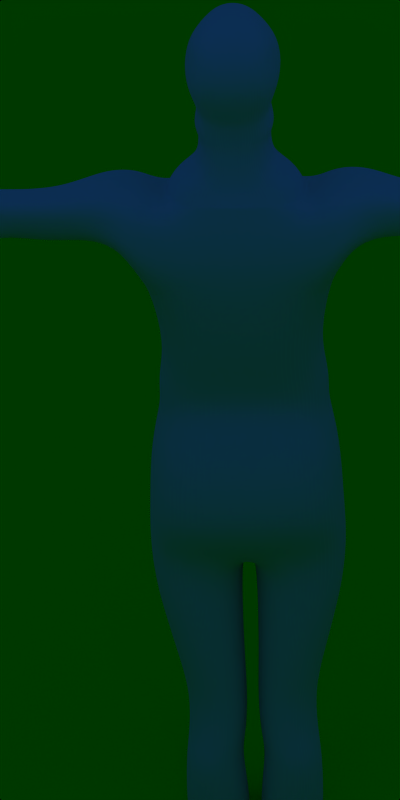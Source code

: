 # Source: step.blend  (saved by Blender 2.49.2; exported with 4.5.12 LTS)
import bpy
from mathutils import Matrix  # noqa: F401  (used for matrix-valued properties, if any)

bpy.ops.wm.read_factory_settings(use_empty=True)
scene = bpy.context.scene
scene.name = 'Scene'

# ---- collections
col_collection_1 = bpy.data.collections.new('Collection 1'); scene.collection.children.link(col_collection_1)
col_collection_2 = bpy.data.collections.new('Collection 2'); scene.collection.children.link(col_collection_2)
col_collection_2.hide_render = True
col_collection_2.hide_viewport = True

# ---- materials (node trees are filled in below, after node groups)
mat_material_001 = bpy.data.materials.new('Material.001')
mat_material_001.alpha_threshold = 0.0
mat_material_001.diffuse_color = (0.0, 1.0, 0.0, 1.0)
mat_material_001.roughness = 0.5
mat_material_001.line_color = (0.0, 0.0, 0.0, 1.0)
mat_material = bpy.data.materials.new('Material')
mat_material.alpha_threshold = 0.0
mat_material.roughness = 0.5
mat_material.line_color = (0.0, 0.0, 0.0, 1.0)

# ---- material node trees

# ---- world
world_world = bpy.data.worlds.new('World'); scene.world = world_world
world_world.color = (0.05656, 0.2208, 0.4)
world_world.use_sun_shadow = False
world_world.sun_shadow_jitter_overblur = 0.0
world_world.cycles.sampling_method = 'MANUAL'
world_world.cycles.sample_map_resolution = 256

# ---- cameras
cam_camera = bpy.data.cameras.new('Camera')
cam_camera.type = 'ORTHO'
cam_camera.passepartout_alpha = 0.2
cam_camera.clip_end = 100.0
cam_camera.lens = 35.0
cam_camera.ortho_scale = 7.314
cam_camera.show_passepartout = False
cam_camera.show_safe_areas = True
cam_camera.dof.focus_distance = 0.0
cam_camera.dof.aperture_fstop = 128.0

# ---- lights
light_spot = bpy.data.lights.new('Spot', 'POINT')
light_spot.transmission_factor = 0.0
light_spot.cutoff_distance = 30.0
light_spot.energy = 100.0
light_spot.shadow_buffer_clip_start = 1.001
light_spot.shadow_soft_size = 1.0
light_spot.shadow_maximum_resolution = 0.006
light_spot.use_absolute_resolution = True
light_spot.cycles.use_multiple_importance_sampling = False

# ---- meshes
me_plane = bpy.data.meshes.new('Plane')
me_plane.from_pydata([(1.0, 1.0, 0.0), (1.0, -1.0, 0.0), (-1.0, -1.0, 0.0), (-1.0, 1.0, 0.0)], [], [(0, 3, 2, 1)])
me_plane.materials.append(mat_material_001)
me_plane.use_remesh_preserve_volume = False
me_plane.use_remesh_preserve_attributes = False
me_plane.use_mirror_vertex_groups = False
me_plane.update()
me_cube = bpy.data.meshes.new('Cube')
me_cube.from_pydata([(0.9382, 0.6398, -0.7147), (-0.9382, 0.6398, -0.7147), (0.9382, -0.4221, -0.7492), (-0.9382, -0.4221, -0.7492), (0.0, -0.4221, -0.7492), (0.0, 0.6398, -0.7147), (0.6758, 0.286, 2.905), (-0.6758, 0.286, 2.905), (0.6758, -0.4998, 2.905), (-0.6758, -0.4998, 2.905), (0.0, -0.4998, 2.877), (0.0, 0.4188, 2.719), (0.9039, 0.7606, 0.2306), (-0.9039, 0.7606, 0.2306), (0.9039, -0.5602, 0.2306), (-0.9039, -0.5602, 0.2306), (0.0, -0.5602, 0.2192), (0.0, 0.7606, 0.2192), (0.7898, 0.8297, 0.5865), (-0.7898, 0.8297, 0.5865), (0.7898, -0.3617, 0.5865), (-0.7898, -0.3617, 0.5865), (0.0, -0.3617, 0.6093), (0.0, 0.8297, 0.6093), (0.8241, 0.7693, 0.8124), (-0.8241, 0.7693, 0.8124), (0.8241, -0.3013, 0.8124), (-0.8241, -0.3013, 0.8124), (0.0, -0.3013, 0.8352), (0.0, 0.7693, 0.8352), (0.7328, 0.752, 1.219), (-0.7328, 0.752, 1.219), (0.7328, -0.4567, 1.237), (-0.7328, -0.4567, 1.237), (0.0, -0.4567, 1.271), (0.0, 0.752, 1.254), (0.8811, 0.7261, 1.978), (-0.8811, 0.7261, 1.978), (0.8811, -0.6206, 1.978), (-0.8811, -0.6206, 1.978), (0.0, -0.6206, 1.978), (0.0, 0.7261, 1.978), (0.9252, 0.6857, -0.3555), (-0.9252, 0.6857, -0.3555), (0.9252, -0.6645, -0.3769), (-0.9252, -0.6645, -0.3769), (0.0, -0.6645, -0.3812), (0.0, 0.6857, -0.3598), (0.7577, 0.5426, 2.435), (-0.7577, 0.5426, 2.435), (0.7577, -0.6361, 2.435), (-0.7577, -0.6361, 2.435), (0.0, -0.6361, 2.441), (0.0, 0.5426, 2.441), (0.03861, 0.5485, -1.144), (-0.03861, 0.5485, -1.144), (0.03861, -0.4501, -1.175), (-0.03861, -0.4501, -1.175), (0.8953, -0.4501, -1.205), (-0.8953, -0.4501, -1.205), (0.8953, 0.5485, -1.174), (-0.8953, 0.5485, -1.174), (0.5709, 0.8538, -5.267), (-0.5709, 0.8538, -5.267), (0.5724, -0.6446, -5.264), (-0.5724, -0.6446, -5.264), (0.05917, -0.6036, -5.283), (-0.05917, -0.6036, -5.283), (0.0576, 0.8948, -5.286), (-0.0576, 0.8948, -5.286), (0.6794, -0.4773, -1.898), (-0.6794, -0.4773, -1.898), (0.6791, 0.372, -1.882), (-0.6791, 0.372, -1.882), (0.03973, 0.372, -1.859), (-0.03973, 0.372, -1.859), (0.04001, -0.4773, -1.875), (-0.04001, -0.4773, -1.875), (0.5958, -0.476, -2.258), (-0.5958, -0.476, -2.258), (0.5954, 0.2689, -2.213), (-0.5954, 0.2689, -2.213), (0.02404, 0.2689, -2.2), (-0.02404, 0.2689, -2.2), (0.02447, -0.476, -2.245), (-0.02447, -0.476, -2.245), (0.6095, -0.5604, -2.611), (-0.6095, -0.5604, -2.611), (0.6089, 0.2367, -2.587), (-0.6089, 0.2367, -2.587), (0.04083, 0.2367, -2.581), (-0.04083, 0.2367, -2.581), (0.04141, -0.5604, -2.605), (-0.04141, -0.5604, -2.605), (0.6423, -0.6233, -2.809), (-0.6423, -0.6233, -2.809), (0.6417, 0.1253, -2.76), (-0.6417, 0.1253, -2.76), (0.09298, 0.1253, -2.749), (-0.09298, 0.1253, -2.749), (0.09362, -0.6233, -2.799), (-0.09362, -0.6233, -2.799), (0.6595, -0.6364, -3.302), (-0.6595, -0.6364, -3.302), (0.6587, 0.05617, -3.29), (-0.6587, 0.05617, -3.29), (0.006121, 0.05617, -3.238), (-0.006121, 0.05617, -3.238), (0.006951, -0.6364, -3.25), (-0.006951, -0.6364, -3.25), (0.3795, -0.4994, -4.573), (-0.3795, -0.4994, -4.573), (0.3783, -0.07169, -4.609), (-0.3783, -0.07169, -4.609), (0.09216, -0.07168, -4.653), (-0.09216, -0.07168, -4.653), (0.09343, -0.4994, -4.617), (-0.09343, -0.4994, -4.617), (0.5731, -0.6232, -3.87), (-0.5731, -0.6232, -3.87), (0.572, -0.0313, -3.831), (-0.572, -0.0313, -3.831), (0.05565, -0.0313, -3.87), (-0.05565, -0.0313, -3.87), (0.0567, -0.6232, -3.908), (-0.0567, -0.6232, -3.908), (0.2498, 3.493, -3.114), (-0.2498, 3.493, -3.114), (0.5242, -0.5188, -4.873), (-0.5242, -0.5188, -4.873), (0.5227, 0.1412, -4.942), (-0.5227, 0.1412, -4.942), (0.06624, 0.172, -4.967), (-0.06624, 0.172, -4.967), (0.06773, -0.488, -4.898), (-0.06773, -0.488, -4.898), (0.5483, -0.619, -5.02), (-0.5483, -0.619, -5.02), (0.5468, 0.8146, -5.149), (-0.5468, 0.8146, -5.149), (0.06192, 0.8505, -5.171), (-0.06192, 0.8505, -5.171), (0.06345, -0.5831, -5.042), (-0.06345, -0.5831, -5.042), (4.828, -0.1075, 2.914), (-4.828, -0.1075, 2.914), (4.828, 0.03699, 2.914), (-4.828, 0.03699, 2.914), (4.775, -0.07067, 2.161), (-4.775, -0.07067, 2.161), (4.775, 0.02458, 2.161), (-4.775, 0.02458, 2.161), (4.397, -0.09076, 3.343), (-4.397, -0.09076, 3.343), (4.397, 0.005545, 3.343), (-4.397, 0.005545, 3.343), (1.057, -0.6206, 2.392), (-1.057, -0.6206, 2.392), (0.9957, -0.6361, 2.667), (-0.9957, -0.6361, 2.667), (0.8426, -0.4998, 3.005), (-0.8426, -0.4998, 3.005), (0.9957, 0.5426, 2.667), (-0.9957, 0.5426, 2.667), (1.057, 0.7261, 2.392), (-1.057, 0.7261, 2.392), (0.8426, 0.286, 3.005), (-0.8426, 0.286, 3.005), (1.713, -0.1709, 2.341), (-1.713, -0.1709, 2.341), (1.666, -0.3073, 2.648), (-1.666, -0.3073, 2.648), (1.608, -0.2454, 2.867), (-1.608, -0.2454, 2.867), (1.666, 0.2281, 2.648), (-1.666, 0.2281, 2.648), (1.713, 0.1821, 2.341), (-1.713, 0.1821, 2.341), (1.608, 0.1116, 2.867), (-1.608, 0.1116, 2.867), (2.16, -0.1658, 2.425), (-2.16, -0.1658, 2.425), (2.157, -0.297, 2.678), (-2.157, -0.297, 2.678), (2.146, -0.2374, 2.865), (-2.146, -0.2374, 2.865), (2.157, 0.2183, 2.678), (-2.157, 0.2183, 2.678), (2.16, 0.174, 2.425), (-2.16, 0.174, 2.425), (2.146, 0.1061, 2.865), (-2.146, 0.1061, 2.865), (2.517, -0.1808, 2.425), (-2.517, -0.1808, 2.425), (2.483, -0.3269, 2.705), (-2.483, -0.3269, 2.705), (2.423, -0.2606, 2.906), (-2.423, -0.2606, 2.906), (2.483, 0.2469, 2.705), (-2.483, 0.2469, 2.705), (2.517, 0.1976, 2.425), (-2.517, 0.1976, 2.425), (2.423, 0.122, 2.906), (-2.423, 0.122, 2.906), (2.884, -0.1884, 2.35), (-2.884, -0.1884, 2.35), (2.884, -0.3226, 2.653), (-2.884, -0.3226, 2.653), (2.883, -0.2617, 2.881), (-2.883, -0.2617, 2.881), (2.884, 0.2041, 2.653), (-2.884, 0.2041, 2.653), (2.884, 0.1589, 2.35), (-2.884, 0.1589, 2.35), (2.883, 0.08947, 2.881), (-2.883, 0.08947, 2.881), (3.506, -0.07771, 2.483), (-3.506, -0.07771, 2.483), (3.507, -0.1803, 2.702), (-3.507, -0.1803, 2.702), (3.488, -0.1337, 2.881), (-3.488, -0.1337, 2.881), (3.507, 0.2225, 2.702), (-3.507, 0.2225, 2.702), (3.506, 0.1879, 2.483), (-3.506, 0.1879, 2.483), (3.488, 0.1348, 2.881), (-3.488, 0.1348, 2.881), (3.913, -0.03951, 2.505), (-3.913, -0.03951, 2.505), (3.913, -0.1483, 2.654), (-3.913, -0.1483, 2.654), (3.807, -0.0989, 2.886), (-3.807, -0.0989, 2.886), (3.913, 0.2787, 2.654), (-3.913, 0.2787, 2.654), (3.913, 0.2421, 2.505), (-3.913, 0.2421, 2.505), (3.807, 0.1858, 2.886), (-3.807, 0.1858, 2.886), (1.348, -0.255, 2.37), (-1.348, -0.255, 2.37), (1.281, -0.438, 2.745), (-1.281, -0.438, 2.745), (1.178, -0.3549, 3.019), (-1.178, -0.3549, 3.019), (1.281, 0.4487, 2.745), (-1.281, 0.4487, 2.745), (1.348, 0.5696, 2.37), (-1.348, 0.5696, 2.37), (1.178, 0.2524, 3.019), (-1.178, 0.2524, 3.019), (2.343, -0.3359, 2.374), (-2.343, -0.3359, 2.374), (2.308, -0.3463, 2.691), (-2.308, -0.3463, 2.691), (2.275, -0.2828, 2.884), (-2.275, -0.2828, 2.884), (2.308, 0.2031, 2.691), (-2.308, 0.2031, 2.691), (2.343, 0.1559, 2.374), (-2.343, 0.1559, 2.374), (2.275, 0.08349, 2.884), (-2.275, 0.08349, 2.884), (2.704, -0.1979, 2.366), (-2.704, -0.1979, 2.366), (2.687, -0.3609, 2.702), (-2.687, -0.3609, 2.702), (2.663, -0.2869, 2.936), (-2.663, -0.2869, 2.936), (2.687, 0.2795, 2.702), (-2.687, 0.2795, 2.702), (2.704, 0.2245, 2.366), (-2.704, 0.2245, 2.366), (2.663, 0.14, 2.936), (-2.663, 0.14, 2.936), (0.0, -0.4998, 2.877), (0.0, 0.3584, 2.868), (0.6758, -0.4998, 2.905), (-0.6758, -0.4998, 2.905), (0.6758, 0.286, 2.905), (-0.6758, 0.286, 2.905), (0.3436, -0.3207, 3.413), (-0.3436, -0.3207, 3.413), (0.3436, 0.3841, 3.413), (-0.3436, 0.3841, 3.413), (0.0, 0.3841, 3.299), (0.0, -0.3207, 3.299), (0.362, 0.3253, 3.171), (-0.362, 0.3253, 3.171), (0.362, -0.3747, 3.171), (-0.362, -0.3747, 3.171), (0.0, 0.4023, 3.088), (0.0, -0.3747, 3.088), (0.5846, 0.3351, 3.059), (-0.5846, 0.3351, 3.059), (0.5846, -0.4336, 3.059), (-0.5846, -0.4336, 3.059), (0.0, 0.3351, 2.978), (0.0, -0.4226, 2.97), (0.4259, -0.3207, 3.536), (-0.4259, -0.3207, 3.536), (0.0, -0.3207, 3.392), (0.28, 0.6389, 3.407), (-0.28, 0.6389, 3.407), (0.0, 0.6389, 3.264), (0.2363, -0.1074, 4.581), (-0.2363, -0.1074, 4.581), (0.1653, 0.4387, 4.536), (-0.1653, 0.4387, 4.536), (0.0, 0.4387, 4.629), (0.0, -0.1074, 4.674), (0.3017, 0.6755, 3.486), (-0.3017, 0.6755, 3.486), (0.4511, -0.3194, 3.605), (-0.4511, -0.3194, 3.605), (0.0, 0.6755, 3.335), (0.0, -0.3194, 3.453), (0.2477, 0.6828, 3.674), (-0.2477, 0.6828, 3.674), (0.4182, -0.3344, 3.727), (-0.4182, -0.3344, 3.727), (0.0, 0.6828, 3.56), (0.0, -0.3344, 3.613), (0.301, 0.7317, 3.801), (-0.301, 0.7317, 3.801), (0.4289, -0.3838, 3.807), (-0.4289, -0.3838, 3.807), (0.0, 0.9946, 3.656), (0.0, -0.3838, 3.712), (0.451, 0.6522, 4.002), (-0.451, 0.6522, 4.002), (0.487, -0.5042, 4.027), (-0.487, -0.5042, 4.027), (0.0, 0.6522, 3.96), (0.0, -0.5041, 3.984), (0.4633, 0.7001, 4.096), (-0.4633, 0.7001, 4.096), (0.4336, -0.4637, 4.294), (-0.4336, -0.4637, 4.294), (0.0, 0.7001, 4.05), (0.0, -0.4636, 4.248), (0.3628, 0.6185, 4.281), (-0.3628, 0.6185, 4.281), (0.4233, -0.3375, 4.445), (-0.4233, -0.3375, 4.445), (0.0, 0.6185, 4.31), (0.0, -0.3375, 4.473)], [], [(12, 18, 20, 14), (21, 19, 13, 15), (14, 20, 22, 16), (22, 21, 15, 16), (18, 12, 17, 23), (17, 13, 19, 23), (18, 24, 26, 20), (27, 25, 19, 21), (20, 26, 28, 22), (28, 27, 21, 22), (24, 18, 23, 29), (23, 19, 25, 29), (24, 30, 32, 26), (33, 31, 25, 27), (26, 32, 34, 28), (34, 33, 27, 28), (30, 24, 29, 35), (29, 25, 31, 35), (30, 36, 38, 32), (39, 37, 31, 33), (32, 38, 40, 34), (40, 39, 33, 34), (36, 30, 35, 41), (35, 31, 37, 41), (0, 42, 44, 2), (45, 43, 1, 3), (42, 12, 14, 44), (15, 13, 43, 45), (2, 44, 46, 4), (46, 45, 3, 4), (44, 14, 16, 46), (16, 15, 45, 46), (12, 42, 47, 17), (47, 43, 13, 17), (42, 0, 5, 47), (5, 1, 43, 47), (38, 50, 52, 40), (52, 51, 39, 40), (50, 8, 10, 52), (10, 9, 51, 52), (6, 48, 53, 11), (53, 49, 7, 11), (48, 36, 41, 53), (41, 37, 49, 53), (4, 5, 54, 56), (55, 5, 4, 57), (2, 4, 56, 58), (57, 4, 3, 59), (5, 0, 60, 54), (61, 1, 5, 55), (0, 2, 58, 60), (59, 3, 1, 61), (62, 64, 66, 68), (67, 65, 63, 69), (58, 70, 72, 60), (73, 71, 59, 61), (60, 72, 74, 54), (75, 73, 61, 55), (56, 76, 70, 58), (71, 77, 57, 59), (54, 74, 76, 56), (77, 75, 55, 57), (70, 78, 80, 72), (81, 79, 71, 73), (72, 80, 82, 74), (83, 81, 73, 75), (76, 84, 78, 70), (79, 85, 77, 71), (74, 82, 84, 76), (85, 83, 75, 77), (78, 86, 88, 80), (89, 87, 79, 81), (80, 88, 90, 82), (91, 89, 81, 83), (84, 92, 86, 78), (87, 93, 85, 79), (82, 90, 92, 84), (93, 91, 83, 85), (86, 94, 96, 88), (97, 95, 87, 89), (88, 96, 98, 90), (99, 97, 89, 91), (92, 100, 94, 86), (95, 101, 93, 87), (90, 98, 100, 92), (101, 99, 91, 93), (94, 102, 104, 96), (105, 103, 95, 97), (96, 104, 106, 98), (107, 105, 97, 99), (100, 108, 102, 94), (103, 109, 101, 95), (98, 106, 108, 100), (109, 107, 99, 101), (102, 118, 120, 104), (121, 119, 103, 105), (118, 110, 112, 120), (113, 111, 119, 121), (104, 120, 122, 106), (123, 121, 105, 107), (120, 112, 114, 122), (115, 113, 121, 123), (108, 124, 118, 102), (119, 125, 109, 103), (124, 116, 110, 118), (111, 117, 125, 119), (106, 122, 124, 108), (125, 123, 107, 109), (122, 114, 116, 124), (117, 115, 123, 125), (110, 128, 130, 112), (131, 129, 111, 113), (112, 130, 132, 114), (133, 131, 113, 115), (116, 134, 128, 110), (129, 135, 117, 111), (114, 132, 134, 116), (135, 133, 115, 117), (128, 136, 138, 130), (139, 137, 129, 131), (136, 64, 62, 138), (63, 65, 137, 139), (130, 138, 140, 132), (141, 139, 131, 133), (138, 62, 68, 140), (69, 63, 139, 141), (134, 142, 136, 128), (137, 143, 135, 129), (142, 66, 64, 136), (65, 67, 143, 137), (132, 140, 142, 134), (143, 141, 133, 135), (140, 68, 66, 142), (67, 69, 141, 143), (150, 146, 144, 148), (145, 147, 151, 149), (146, 154, 152, 144), (153, 155, 147, 145), (38, 156, 158, 50), (159, 157, 39, 51), (50, 158, 160, 8), (161, 159, 51, 9), (48, 162, 164, 36), (165, 163, 49, 37), (6, 166, 162, 48), (163, 167, 7, 49), (36, 164, 156, 38), (157, 165, 37, 39), (8, 160, 166, 6), (167, 161, 9, 7), (168, 180, 182, 170), (183, 181, 169, 171), (170, 182, 184, 172), (185, 183, 171, 173), (174, 186, 188, 176), (189, 187, 175, 177), (178, 190, 186, 174), (187, 191, 179, 175), (176, 188, 180, 168), (181, 189, 177, 169), (172, 184, 190, 178), (191, 185, 173, 179), (204, 216, 218, 206), (219, 217, 205, 207), (206, 218, 220, 208), (221, 219, 207, 209), (210, 222, 224, 212), (225, 223, 211, 213), (214, 226, 222, 210), (223, 227, 215, 211), (212, 224, 216, 204), (217, 225, 213, 205), (208, 220, 226, 214), (227, 221, 209, 215), (216, 228, 230, 218), (231, 229, 217, 219), (228, 148, 144, 230), (145, 149, 229, 231), (218, 230, 232, 220), (233, 231, 219, 221), (230, 144, 152, 232), (153, 145, 231, 233), (222, 234, 236, 224), (237, 235, 223, 225), (234, 146, 150, 236), (151, 147, 235, 237), (226, 238, 234, 222), (235, 239, 227, 223), (238, 154, 146, 234), (147, 155, 239, 235), (224, 236, 228, 216), (229, 237, 225, 217), (236, 150, 148, 228), (149, 151, 237, 229), (220, 232, 238, 226), (239, 233, 221, 227), (232, 152, 154, 238), (155, 153, 233, 239), (156, 240, 242, 158), (243, 241, 157, 159), (240, 168, 170, 242), (171, 169, 241, 243), (158, 242, 244, 160), (245, 243, 159, 161), (242, 170, 172, 244), (173, 171, 243, 245), (162, 246, 248, 164), (249, 247, 163, 165), (246, 174, 176, 248), (177, 175, 247, 249), (166, 250, 246, 162), (247, 251, 167, 163), (250, 178, 174, 246), (175, 179, 251, 247), (164, 248, 240, 156), (241, 249, 165, 157), (248, 176, 168, 240), (169, 177, 249, 241), (160, 244, 250, 166), (251, 245, 161, 167), (244, 172, 178, 250), (179, 173, 245, 251), (180, 252, 254, 182), (255, 253, 181, 183), (252, 192, 194, 254), (195, 193, 253, 255), (182, 254, 256, 184), (257, 255, 183, 185), (254, 194, 196, 256), (197, 195, 255, 257), (186, 258, 260, 188), (261, 259, 187, 189), (258, 198, 200, 260), (201, 199, 259, 261), (190, 262, 258, 186), (259, 263, 191, 187), (262, 202, 198, 258), (199, 203, 263, 259), (188, 260, 252, 180), (253, 261, 189, 181), (260, 200, 192, 252), (193, 201, 261, 253), (184, 256, 262, 190), (263, 257, 185, 191), (256, 196, 202, 262), (203, 197, 257, 263), (192, 264, 266, 194), (267, 265, 193, 195), (264, 204, 206, 266), (207, 205, 265, 267), (194, 266, 268, 196), (269, 267, 195, 197), (266, 206, 208, 268), (209, 207, 267, 269), (198, 270, 272, 200), (273, 271, 199, 201), (270, 210, 212, 272), (213, 211, 271, 273), (202, 274, 270, 198), (271, 275, 203, 199), (274, 214, 210, 270), (211, 215, 275, 271), (200, 272, 264, 192), (265, 273, 201, 193), (272, 212, 204, 264), (205, 213, 273, 265), (196, 268, 274, 202), (275, 269, 197, 203), (268, 208, 214, 274), (215, 209, 269, 275), (10, 8, 278, 276), (279, 9, 10, 276), (6, 11, 277, 280), (277, 11, 7, 281), (8, 6, 280, 278), (281, 7, 9, 279), (288, 284, 282, 290), (283, 285, 289, 291), (292, 286, 284, 288), (285, 286, 292, 289), (290, 282, 287, 293), (287, 283, 291, 293), (280, 294, 296, 278), (297, 295, 281, 279), (294, 288, 290, 296), (291, 289, 295, 297), (277, 298, 294, 280), (295, 298, 277, 281), (298, 292, 288, 294), (289, 292, 298, 295), (278, 296, 299, 276), (299, 297, 279, 276), (296, 290, 293, 299), (293, 291, 297, 299), (287, 282, 300, 302), (301, 283, 287, 302), (284, 286, 305, 303), (305, 286, 285, 304), (282, 284, 303, 300), (304, 285, 283, 301), (308, 310, 311, 306), (311, 310, 309, 307), (303, 312, 314, 300), (315, 313, 304, 301), (305, 316, 312, 303), (313, 316, 305, 304), (300, 314, 317, 302), (317, 315, 301, 302), (312, 318, 320, 314), (321, 319, 313, 315), (316, 322, 318, 312), (319, 322, 316, 313), (314, 320, 323, 317), (323, 321, 315, 317), (318, 324, 326, 320), (327, 325, 319, 321), (322, 328, 324, 318), (325, 328, 322, 319), (320, 326, 329, 323), (329, 327, 321, 323), (324, 330, 332, 326), (333, 331, 325, 327), (328, 334, 330, 324), (331, 334, 328, 325), (326, 332, 335, 329), (335, 333, 327, 329), (330, 336, 338, 332), (339, 337, 331, 333), (334, 340, 336, 330), (337, 340, 334, 331), (332, 338, 341, 335), (341, 339, 333, 335), (336, 342, 344, 338), (345, 343, 337, 339), (342, 308, 306, 344), (307, 309, 343, 345), (340, 346, 342, 336), (343, 346, 340, 337), (346, 310, 308, 342), (309, 310, 346, 343), (338, 344, 347, 341), (347, 345, 339, 341), (344, 306, 311, 347), (311, 307, 345, 347)])
me_cube.materials.append(mat_material)
me_cube.use_remesh_preserve_volume = False
me_cube.use_remesh_preserve_attributes = False
me_cube.use_mirror_vertex_groups = False
me_cube.update()
arm_armature = bpy.data.armatures.new('Armature')  # bones are not reproduced

# ---- objects
ob_plane = bpy.data.objects.new('Plane', me_plane)
ob_armature = bpy.data.objects.new('Armature', arm_armature)
ob_cube = bpy.data.objects.new('Cube', me_cube)
ob_lamp = bpy.data.objects.new('Lamp', light_spot)
ob_camera = bpy.data.objects.new('Camera', cam_camera)

# ---- transforms, parenting, visibility, modifiers, constraints
ob_plane.location = (0.0, 0.0, -3.273)
ob_plane.scale = (21.41, 21.41, 21.41)
ob_plane.lock_rotations_4d = False
ob_plane.empty_display_type = 'ARROWS'
ob_plane.lineart.crease_threshold = 0.0
ob_armature.location = (0.0, -0.9183, 0.7735)
ob_armature.rotation_euler = (-1.571, -0.0, 0.0)
ob_armature.lock_rotations_4d = False
ob_armature.empty_display_type = 'ARROWS'
ob_armature.lineart.crease_threshold = 0.0
ob_cube.location = (0.0, 0.0502, 0.0)
ob_cube.lock_rotations_4d = False
ob_cube.empty_display_type = 'ARROWS'
ob_cube.color = (0.0, 0.0, 0.0, 1.0)
ob_cube.show_wire = True
ob_cube.lineart.crease_threshold = 0.0
_vg = ob_cube.vertex_groups.new(name='Bone.001')
for _i, _w in zip([24, 25, 26, 27, 28, 29, 30, 31, 32, 33, 34, 35], [1.0, 0.9997, 1.0, 1.0, 1.0, 1.0, 0.9962, 0.9981, 0.9959, 0.9756, 1.0, 0.9999]): _vg.add([_i], _w, 'REPLACE')
_vg = ob_cube.vertex_groups.new(name='Bone.002')
for _i, _w in zip([30, 31, 32, 33, 34, 35, 36, 37, 38, 39, 40, 41], [1.0, 0.9994, 0.9996, 0.9954, 1.0, 0.9999, 0.9999, 1.0, 0.9992, 0.9986, 1.0, 1.0]): _vg.add([_i], _w, 'REPLACE')
_vg = ob_cube.vertex_groups.new(name='Bone.003')
for _i, _w in zip([36, 37, 38, 39, 40, 41, 48, 49, 50, 51, 52, 53], [1.0, 1.0, 1.0, 1.0, 1.0, 1.0, 0.9503, 0.979, 0.9997, 0.9994, 1.0, 1.0]): _vg.add([_i], _w, 'REPLACE')
_vg = ob_cube.vertex_groups.new(name='Bone.004')
for _i, _w in zip([6, 7, 8, 9, 10, 11, 37, 41, 48, 49, 50, 51, 52, 53, 276, 277, 278, 279, 280, 281, 294, 296, 297, 298, 299], [1.0, 1.0, 1.0, 1.0, 1.0, 1.0, 0.0, 1.0, 0.9996, 1.0, 1.0, 1.0, 1.0, 1.0, 1.0, 1.0, 1.0, 1.0, 1.0, 1.0, 1.0, 1.0, 1.0, 1.0, 1.0]): _vg.add([_i], _w, 'REPLACE')
_vg = ob_cube.vertex_groups.new(name='Bone.005')
for _i, _w in zip([8, 9, 277, 278, 279, 282, 283, 286, 287, 288, 289, 290, 291, 292, 293, 294, 295, 296, 297, 298, 299, 300, 301, 302, 304, 317], [1.0, 1.0, 1.0, 1.0, 1.0, 1.0, 1.0, 0.102, 1.0, 1.0, 1.0, 1.0, 1.0, 1.0, 1.0, 1.0, 1.0, 1.0, 1.0, 1.0, 1.0, 1.0, 1.0, 1.0, 1.0, 1.0]): _vg.add([_i], _w, 'REPLACE')
_vg = ob_cube.vertex_groups.new(name='Bone.006')
for _i, _w in zip([144, 146, 148, 152, 154, 284, 285, 300, 301, 303, 304, 305, 306, 307, 308, 309, 310, 311, 312, 313, 314, 315, 316, 318, 319, 320, 321, 322, 323, 324, 325, 326, 327, 328, 329, 330, 331, 332, 333, 334, 335, 336, 337, 338, 339, 340, 341, 342, 343, 344, 345, 346, 347], [0.0, 0.0, 0.0, 0.0, 0.0, 1.0, 1.0, 1.0, 1.0, 1.0, 1.0, 1.0, 1.0, 1.0, 1.0, 1.0, 1.0, 1.0, 1.0, 1.0, 1.0, 1.0, 1.0, 1.0, 1.0, 1.0, 1.0, 1.0, 1.0, 1.0, 1.0, 1.0, 1.0, 1.0, 1.0, 1.0, 1.0, 1.0, 1.0, 1.0, 1.0, 1.0, 1.0, 1.0, 1.0, 1.0, 1.0, 1.0, 1.0, 1.0, 1.0, 1.0, 1.0]): _vg.add([_i], _w, 'REPLACE')
_vg = ob_cube.vertex_groups.new(name='Bone.012')
for _i, _w in zip([157, 159, 161, 163, 165, 167, 169, 171, 173, 175, 177, 179, 181, 183, 185, 187, 189, 191, 201, 241, 243, 245, 247, 249, 251, 253, 255, 257, 259, 261, 263, 282, 283, 284, 285, 286, 288, 289, 292, 300, 303, 304, 305, 312, 313, 316, 318, 319, 322, 324, 325, 328], [1.0, 1.0, 1.0, 1.0, 1.0, 1.0, 1.0, 1.0, 1.0, 1.0, 1.0, 1.0, 1.0, 1.0, 1.0, 1.0, 1.0, 1.0, 0.0, 1.0, 1.0, 1.0, 1.0, 1.0, 1.0, 1.0, 1.0, 1.0, 1.0, 1.0, 1.0, 0.0, 0.0, 0.0, 0.0, 0.0, 0.0, 0.0, 0.0, 0.0, 0.0, 0.0, 0.0, 0.0, 0.0, 0.0, 0.0, 0.0, 0.0, 0.0, 0.0, 0.0]): _vg.add([_i], _w, 'REPLACE')
_vg = ob_cube.vertex_groups.new(name='Bone.013')
for _i, _w in zip([193, 195, 197, 199, 201, 203, 205, 207, 209, 211, 213, 215, 217, 219, 221, 223, 225, 227, 229, 231, 233, 235, 237, 239, 261, 265, 267, 269, 271, 273, 275], [1.0, 1.0, 1.0, 1.0, 1.0, 1.0, 1.0, 1.0, 1.0, 1.0, 1.0, 1.0, 1.0, 1.0, 1.0, 1.0, 1.0, 1.0, 1.0, 1.0, 1.0, 1.0, 1.0, 1.0, 0.0, 1.0, 1.0, 1.0, 1.0, 1.0, 1.0]): _vg.add([_i], _w, 'REPLACE')
_vg = ob_cube.vertex_groups.new(name='Bone.014')
_vg.add([145, 147, 149, 151, 153, 155, 229, 231, 233, 235, 237, 239], 1.0, 'REPLACE')
_vg = ob_cube.vertex_groups.new(name='Bone.007')
for _i, _w in zip([6, 8, 36, 38, 48, 50, 156, 158, 160, 162, 164, 166, 278, 280, 294, 296], [1.0, 1.0, 1.0, 1.0, 1.0, 1.0, 1.0, 1.0, 1.0, 0.0, 1.0, 0.0, 1.0, 1.0, 1.0, 1.0]): _vg.add([_i], _w, 'REPLACE')
_vg = ob_cube.vertex_groups.new(name='Bone.011')
_vg.add([7, 9, 37, 39, 49, 51, 157, 159, 161, 163, 165, 167, 279, 281, 295, 297], 1.0, 'REPLACE')
_vg = ob_cube.vertex_groups.new(name='Bone.008')
for _i, _w in zip([4, 6, 14, 44, 156, 158, 160, 162, 164, 166, 168, 170, 172, 174, 176, 178, 180, 182, 184, 186, 188, 190, 240, 242, 244, 246, 248, 250, 252, 254, 256, 258, 260, 262, 280], [0.0, 0.09412, 0.0, 0.0, 1.0, 1.0, 1.0, 1.0, 1.0, 1.0, 1.0, 1.0, 1.0, 1.0, 1.0, 1.0, 1.0, 1.0, 1.0, 1.0, 1.0, 1.0, 1.0, 1.0, 1.0, 1.0, 1.0, 1.0, 1.0, 1.0, 1.0, 1.0, 1.0, 1.0, 0.09412]): _vg.add([_i], _w, 'REPLACE')
_vg = ob_cube.vertex_groups.new(name='Bone.009')
_vg.add([192, 194, 196, 198, 200, 202, 204, 206, 208, 210, 212, 214, 216, 218, 220, 222, 224, 226, 228, 230, 232, 234, 236, 238, 264, 266, 268, 270, 272, 274], 1.0, 'REPLACE')
_vg = ob_cube.vertex_groups.new(name='Bone.010')
_vg.add([144, 146, 148, 150, 152, 154, 228, 230, 232, 234, 236, 238], 1.0, 'REPLACE')
_vg = ob_cube.vertex_groups.new(name='Bone.015')
_vg.add([12, 13, 14, 15, 16, 17, 18, 19, 20, 21, 22, 23, 24, 25, 26, 27, 28, 29], 1.0, 'REPLACE')
_vg = ob_cube.vertex_groups.new(name='Bone.016')
_vg.add([12, 13, 14, 15, 16, 17, 42, 43, 44, 45, 46, 47], 1.0, 'REPLACE')
_vg = ob_cube.vertex_groups.new(name='Bone.017')
_vg.add([0, 2, 4, 5, 42, 44, 46, 47], 1.0, 'REPLACE')
_vg = ob_cube.vertex_groups.new(name='Bone.018')
_vg.add([1, 3, 4, 5, 43, 45, 46, 47], 1.0, 'REPLACE')
_vg = ob_cube.vertex_groups.new(name='Bone.020')
for _i, _w in zip([1, 3, 4, 5, 13, 15, 43, 45, 55, 57, 59, 61, 71, 73, 75, 77, 79, 81, 83, 85, 87, 89, 91, 92, 93], [1.0, 1.0, 1.0, 1.0, 0.5, 0.5, 0.5, 0.6431, 1.0, 1.0, 1.0, 1.0, 1.0, 1.0, 1.0, 1.0, 1.0, 1.0, 1.0, 1.0, 1.0, 1.0, 1.0, 0.0, 1.0]): _vg.add([_i], _w, 'REPLACE')
_vg = ob_cube.vertex_groups.new(name='Bone.022')
for _i, _w in zip([79, 81, 82, 83, 84, 85, 87, 89, 91, 93, 95, 97, 99, 101, 103, 105, 107, 109, 111, 113, 115, 117, 119, 121, 123, 125, 129, 131, 133, 135, 137], [0.5, 0.0, 0.0, 0.0, 0.0, 0.4098, 1.0, 1.0, 1.0, 1.0, 1.0, 1.0, 1.0, 0.9059, 1.0, 1.0, 1.0, 1.0, 1.0, 1.0, 1.0, 1.0, 1.0, 1.0, 1.0, 1.0, 1.0, 1.0, 1.0, 1.0, 0.0]): _vg.add([_i], _w, 'REPLACE')
_vg = ob_cube.vertex_groups.new(name='Bone.019')
for _i, _w in zip([0, 2, 4, 5, 12, 14, 42, 44, 54, 55, 56, 57, 58, 60, 70, 72, 74, 76, 78, 80, 82, 84, 86, 88, 90, 92], [1.0, 1.0, 1.0, 1.0, 0.5, 0.5, 0.5, 0.5, 1.0, 0.0, 1.0, 0.0, 1.0, 1.0, 1.0, 1.0, 1.0, 1.0, 1.0, 1.0, 1.0, 1.0, 1.0, 1.0, 1.0, 1.0]): _vg.add([_i], _w, 'REPLACE')
_vg = ob_cube.vertex_groups.new(name='Bone.021')
for _i, _w in zip([78, 84, 85, 86, 88, 90, 92, 93, 94, 96, 98, 100, 102, 104, 106, 108, 110, 112, 114, 116, 118, 120, 122, 124, 128, 130, 132, 134], [0.4137, 0.3725, 0.1725, 1.0, 1.0, 1.0, 1.0, 0.0, 1.0, 1.0, 1.0, 1.0, 1.0, 1.0, 1.0, 1.0, 1.0, 1.0, 1.0, 1.0, 1.0, 1.0, 1.0, 1.0, 1.0, 1.0, 1.0, 1.0]): _vg.add([_i], _w, 'REPLACE')
_vg = ob_cube.vertex_groups.new(name='Bone.024')
for _i, _w in zip([62, 63, 64, 65, 66, 67, 68, 69, 113, 115, 128, 129, 130, 131, 132, 133, 134, 135, 136, 137, 138, 139, 140, 141, 142, 143], [0.0, 1.0, 0.0, 1.0, 0.0, 1.0, 0.0, 1.0, 0.2745, 0.5, 0.0, 1.0, 0.0, 1.0, 0.0, 1.0, 0.0, 1.0, 0.0, 1.0, 0.0, 1.0, 0.0, 1.0, 0.0, 1.0]): _vg.add([_i], _w, 'REPLACE')
_vg = ob_cube.vertex_groups.new(name='Bone.023')
for _i, _w in zip([62, 64, 66, 68, 69, 112, 114, 128, 130, 132, 134, 135, 136, 138, 140, 141, 142], [1.0, 1.0, 1.0, 1.0, 0.0, 0.3725, 0.3706, 1.0, 1.0, 1.0, 1.0, 0.0, 1.0, 1.0, 1.0, 0.0, 1.0]): _vg.add([_i], _w, 'REPLACE')
_m = ob_cube.modifiers.new('Armature', 'ARMATURE')
_m.object = ob_armature
_m = ob_cube.modifiers.new('Subsurf', 'SUBSURF')
_m.uv_smooth = 'PRESERVE_CORNERS'
_m.levels = 3
_m.render_levels = 4
_m.show_only_control_edges = False
ob_lamp.location = (3.546, -22.21, 17.32)
ob_lamp.rotation_euler = (0.6503, 0.05522, 1.866)
ob_lamp.lock_rotations_4d = False
ob_lamp.empty_display_type = 'ARROWS'
ob_lamp.color = (0.0, 0.0, 0.0, 0.0)
ob_lamp.lineart.crease_threshold = 0.0
ob_camera.location = (-0.05171, -7.277, 4.34)
ob_camera.rotation_euler = (1.109, 0.03006, 0.03229)
ob_camera.lock_rotations_4d = False
ob_camera.empty_display_type = 'ARROWS'
ob_camera.color = (0.0, 0.0, 0.0, 0.0)
ob_camera.display_type = 'WIRE'
ob_camera.lineart.crease_threshold = 0.0

# ---- collection membership
col_collection_1.objects.link(ob_plane)
col_collection_1.objects.link(ob_armature)
col_collection_1.objects.link(ob_cube)
col_collection_1.objects.link(ob_lamp)
col_collection_1.objects.link(ob_camera)
col_collection_2.objects.link(ob_armature)

# ---- scene / render settings (as saved in the file)
scene.camera = ob_camera
scene.frame_start = 1; scene.frame_end = 51; scene.frame_set(31)
scene.render.engine = 'BLENDER_EEVEE_NEXT'
scene.render.image_settings.compression = 90
scene.render.resolution_x = 400
scene.render.resolution_y = 800
scene.render.pixel_aspect_x = 100.0
scene.render.pixel_aspect_y = 100.0
scene.render.fps = 25
scene.render.dither_intensity = 0.0
scene.render.use_compositing = False
scene.render.use_sequencer = False
scene.render.bake_margin = 2
scene.render.bake_bias = 0.0
scene.render.use_stamp_time = False
scene.render.use_stamp_date = False
scene.render.use_stamp_frame = False
scene.render.use_stamp_camera = False
scene.render.use_stamp_scene = False
scene.render.use_stamp_filename = False
scene.render.use_stamp_render_time = False
scene.render.stamp_font_size = 0
scene.cycles.use_denoising = False
scene.cycles.samples = 10
scene.cycles.sampling_pattern = 'TABULATED_SOBOL'
scene.cycles.light_sampling_threshold = 0.0
scene.cycles.use_adaptive_sampling = False
scene.cycles.use_light_tree = False
scene.cycles.blur_glossy = 0.0
scene.cycles.volume_bounces = 1
scene.cycles.pixel_filter_type = 'GAUSSIAN'
scene.cycles.sample_clamp_indirect = 0.0
scene.view_settings.view_transform = 'Raw'
bpy.context.view_layer.update()
